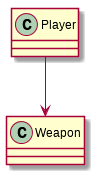

The diagram above was rendered by PlantUML. Its source (embedded in the PNG):
@startuml
class Player{
}
Player --> Weapon
@enduml